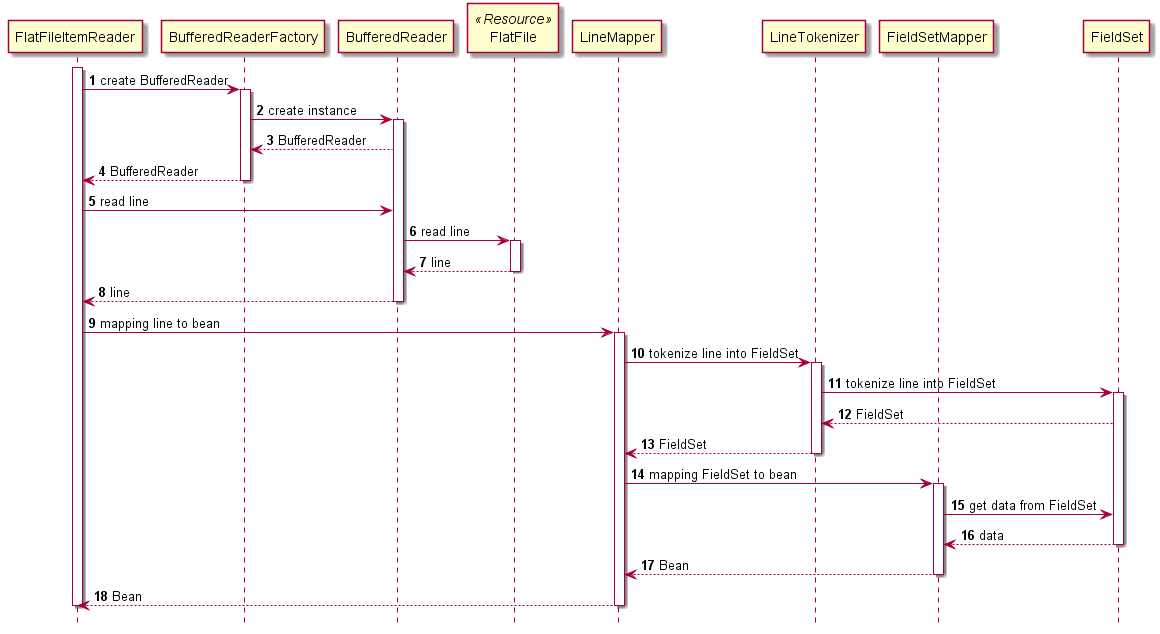

The diagram above was rendered by PlantUML. Its source (embedded in the PNG):
@startuml

participant FlatFileItemReader
participant BufferedReaderFactory
participant BufferedReader
participant FlatFile <<Resource>>
participant LineMapper
participant LineTokenizer
participant FieldSetMapper
participant FieldSet

autonumber
hide footbox

activate FlatFileItemReader
FlatFileItemReader -> BufferedReaderFactory : create BufferedReader
activate BufferedReaderFactory
BufferedReaderFactory -> BufferedReader : create instance
activate BufferedReader
BufferedReaderFactory <-- BufferedReader : BufferedReader
FlatFileItemReader <-- BufferedReaderFactory : BufferedReader
deactivate BufferedReaderFactory
FlatFileItemReader -> BufferedReader : read line
BufferedReader -> FlatFile : read line
activate FlatFile
BufferedReader <-- FlatFile : line
deactivate FlatFile
FlatFileItemReader <-- BufferedReader : line
deactivate BufferedReader
FlatFileItemReader -> LineMapper : mapping line to bean
activate LineMapper
LineMapper -> LineTokenizer : tokenize line into FieldSet
activate LineTokenizer
LineTokenizer -> FieldSet : tokenize line into FieldSet
activate FieldSet
LineTokenizer <-- FieldSet : FieldSet
LineMapper <-- LineTokenizer : FieldSet
deactivate LineTokenizer
LineMapper -> FieldSetMapper : mapping FieldSet to bean
activate FieldSetMapper
FieldSetMapper -> FieldSet : get data from FieldSet
FieldSetMapper <-- FieldSet : data
deactivate FieldSet
LineMapper <-- FieldSetMapper : Bean
deactivate FieldSetMapper
FlatFileItemReader <-- LineMapper : Bean
deactivate LineMapper
deactivate FlatFileItemReader
@enduml